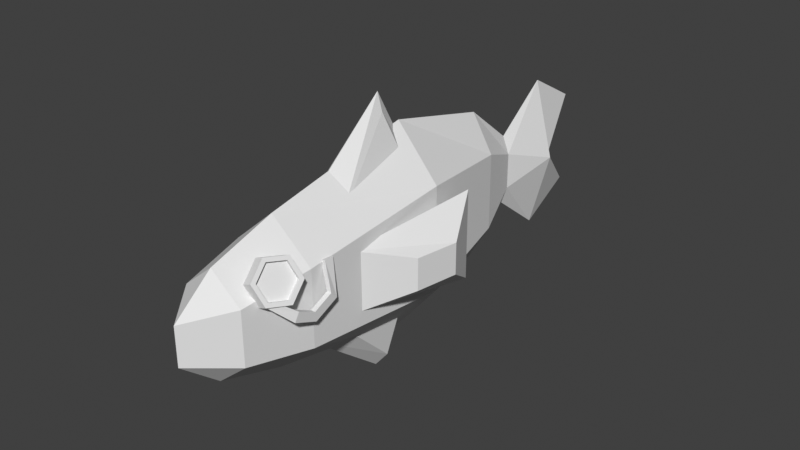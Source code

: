 # Source: greenback.blend  (saved by Blender 4.5.91; exported with 4.5.12 LTS)
import bpy
from mathutils import Matrix  # noqa: F401  (used for matrix-valued properties, if any)

bpy.ops.wm.read_factory_settings(use_empty=True)
scene = bpy.context.scene
scene.name = 'Scene'

# ---- world
world_world = bpy.data.worlds.new('World'); scene.world = world_world
world_world.use_nodes = True; world_world.node_tree.nodes.clear()
_N = world_world.node_tree.nodes; _L = world_world.node_tree.links
n0 = _N.new('ShaderNodeOutputWorld'); n0.name = 'World Output'; n0.location = (300, 300)
n1 = _N.new('ShaderNodeBackground'); n1.name = 'Background'; n1.location = (10, 300)
n1.inputs[0].default_value = (0.05088, 0.05088, 0.05088, 1.0)
_L.new(n1.outputs[0], n0.inputs[0])
n0.is_active_output = True
world_world.color = (0.05088, 0.05088, 0.05088)
world_world.use_sun_shadow = False
world_world.sun_shadow_jitter_overblur = 0.0

# ---- meshes
me_greenback_mesh = bpy.data.meshes.new('greenback mesh')
me_greenback_mesh.from_pydata([(0.1692, -0.4991, 0.1319), (0.1365, -0.5164, 0.1971), (0.1087, -0.5852, 0.2081), (0.1136, -0.6367, 0.1538), (0.1463, -0.6194, 0.08853), (0.1741, -0.5506, 0.07757), (0.1365, -0.494, 0.1171), (0.1038, -0.5113, 0.1824), (0.07597, -0.5801, 0.1934), (0.08091, -0.6317, 0.1391), (0.1136, -0.6144, 0.07381), (0.1414, -0.5456, 0.06285), (0.1606, -0.5635, 0.07354), (0.1425, -0.6083, 0.08067), (0.147, -0.5589, 0.06796), (0.129, -0.6037, 0.07509), (0.1757, -0.5318, 0.04933), (0.1757, -0.5473, 0.02199), (0.1604, -0.5318, 0.04933), (0.1604, -0.5473, 0.02199), (0.1757, -0.4731, 0.02055), (0.1757, -0.4693, -0.01062), (0.1604, -0.4731, 0.02055), (0.1604, -0.4693, -0.01062), (0.1757, -0.4095, 0.04979), (0.1757, -0.3878, 0.02712), (0.1604, -0.4095, 0.04979), (0.1604, -0.3878, 0.02712), (0.1474, -0.4002, 0.1359), (0.1476, -0.3688, 0.135), (0.1325, -0.4002, 0.1323), (0.1327, -0.3688, 0.1314), (0.1375, -0.5265, 0.1864), (0.1637, -0.5126, 0.134), (0.1151, -0.5818, 0.1952), (0.1191, -0.6232, 0.1516), (0.1454, -0.6093, 0.09922), (0.1677, -0.554, 0.09042), (0.1264, -0.5228, 0.1819), (0.1527, -0.5089, 0.1295), (0.1041, -0.578, 0.1907), (0.108, -0.6194, 0.1471), (0.1343, -0.6055, 0.09467), (0.1566, -0.5503, 0.08586), (0.0, -0.6659, 0.1744), (0.0, 0.6297, 0.1229), (0.0, -0.6659, -0.1746), (0.0, 0.6297, -0.1229), (0.0, 0.455, 0.2619), (0.0, 0.455, -0.2619), (0.0, 0.8213, 0.2692), (0.0, 0.8213, -0.2692), (0.0708, 0.8213, 0.0), (0.0, 0.07991, 0.3506), (0.0, 0.07991, -0.3506), (0.0, 1.013, 0.1631), (0.0, 1.013, -0.1631), (0.04211, 0.85, 0.0), (0.0, -0.4446, -0.2451), (0.0, -0.4446, 0.2455), (0.0246, 0.6297, -0.06143), (0.1046, -0.6659, -0.08734), (0.07663, 0.455, -0.1309), (0.148, 0.07991, -0.1753), (0.1405, -0.4446, -0.1224), (0.02412, 0.6297, 0.06262), (0.104, -0.6659, 0.08882), (0.07515, 0.455, 0.1335), (0.1463, 0.07991, 0.1787), (0.1394, -0.4446, 0.1252), (0.0, 0.8851, 0.0), (0.0, -0.3194, 0.209), (0.0, 0.1307, 0.209), (0.0, -0.01238, 0.4653), (0.07461, -0.2702, 0.1426), (0.0, -0.7989, 0.06426), (0.07461, 0.08156, 0.1426), (0.01694, -0.01238, 0.4065), (0.1259, -0.275, -0.1007), (0.1259, -0.275, 0.104), (0.1975, 0.1668, -0.1493), (0.1975, 0.1668, 0.1526), (0.2387, -0.1199, -0.05138), (0.2387, -0.1199, 0.05468), (0.2638, 0.02448, -0.05138), (0.2638, 0.02448, 0.05468), (0.0, 0.09289, -0.1939), (0.0, -0.03305, -0.4502), (0.0, -0.3572, -0.1939), (0.0, -0.7989, -0.06302), (0.07461, 0.04371, -0.1275), (0.04836, -0.03305, -0.3915), (0.07461, -0.308, -0.1275), (-0.0708, 0.8213, 0.0), (-0.04211, 0.85, 0.0), (-0.0246, 0.6297, -0.06143), (-0.1046, -0.6659, -0.08734), (-0.07663, 0.455, -0.1309), (-0.148, 0.07991, -0.1753), (-0.1405, -0.4446, -0.1224), (-0.02412, 0.6297, 0.06262), (-0.104, -0.6659, 0.08882), (-0.07515, 0.455, 0.1335), (-0.1463, 0.07991, 0.1787), (-0.1394, -0.4446, 0.1252), (-0.07461, -0.2702, 0.1426), (-0.07461, 0.08156, 0.1426), (-0.01694, -0.01238, 0.4065), (-0.1259, -0.275, -0.1007), (-0.1259, -0.275, 0.104), (-0.1975, 0.1668, -0.1493), (-0.1975, 0.1668, 0.1526), (-0.2387, -0.1199, -0.05138), (-0.2387, -0.1199, 0.05468), (-0.2638, 0.02448, -0.05138), (-0.2638, 0.02448, 0.05468), (-0.07461, 0.04371, -0.1275), (-0.04836, -0.03305, -0.3915), (-0.07461, -0.308, -0.1275), (-0.3286, -0.1033, -0.4126), (-0.2643, -0.1033, -0.09488), (-0.3286, 0.3392, -0.4126), (-0.2643, 0.3392, -0.09488), (-0.1778, -0.1033, -0.4431), (-0.1135, -0.1033, -0.1254), (-0.1778, 0.3392, -0.4431), (-0.1135, 0.3392, -0.1254), (-0.2156, -0.01042, -0.1047), (-0.2156, 0.2463, -0.1047), (-0.1623, 0.2463, -0.1155), (-0.1623, -0.01042, -0.1155), (-0.1903, -0.01042, 0.0202), (-0.1903, 0.2463, 0.0202), (-0.137, 0.2463, 0.009417), (-0.137, -0.01042, 0.009417), (-0.2101, 0.03628, -0.07763), (-0.2101, 0.1996, -0.07763), (-0.1568, 0.1996, -0.08841), (-0.1568, 0.03628, -0.08841), (-0.1958, 0.03628, -0.006907), (-0.1958, 0.1996, -0.006907), (-0.1425, 0.1996, -0.01769), (-0.1425, 0.03628, -0.01769)], [], [(5, 11, 6, 0), (3, 9, 10, 4), (1, 7, 8, 2), (5, 12, 14, 11), (2, 8, 9, 3), (0, 6, 7, 1), (7, 6, 11, 10, 9, 8), (0, 33, 37, 5), (12, 16, 18, 14), (11, 14, 15, 10), (4, 13, 12, 5), (10, 15, 13, 4), (19, 23, 21, 17), (13, 17, 16, 12), (15, 19, 17, 13), (14, 18, 19, 15), (20, 24, 26, 22), (18, 22, 23, 19), (16, 20, 22, 18), (17, 21, 20, 16), (25, 29, 28, 24), (21, 25, 24, 20), (23, 27, 25, 21), (22, 26, 27, 23), (29, 31, 30, 28), (27, 31, 29, 25), (26, 30, 31, 27), (24, 28, 30, 26), (37, 43, 42, 36), (4, 36, 35, 3), (2, 34, 32, 1), (5, 37, 36, 4), (3, 35, 34, 2), (1, 32, 33, 0), (38, 40, 41, 42, 43, 39), (35, 41, 40, 34), (32, 38, 39, 33), (33, 39, 43, 37), (36, 42, 41, 35), (34, 40, 38, 32), (64, 69, 66, 61), (69, 59, 44, 66), (65, 45, 48, 67), (60, 65, 67, 62), (65, 52, 50), (52, 65, 60), (67, 48, 53, 68), (62, 67, 68, 63), (50, 52, 57, 55), (52, 51, 56, 57), (46, 61, 89), (61, 66, 75, 89), (68, 53, 59, 69), (63, 68, 69, 64), (54, 63, 64, 58), (49, 62, 63, 54), (47, 60, 62, 49), (58, 64, 61, 46), (60, 51, 52), (60, 47, 51), (45, 65, 50), (66, 44, 75), (57, 70, 55), (56, 70, 57), (72, 73, 77, 76), (76, 77, 74), (74, 77, 73, 71), (80, 81, 85, 84), (84, 85, 83, 82), (82, 83, 79, 78), (80, 84, 82, 78), (85, 81, 79, 83), (88, 87, 91, 92), (92, 91, 90), (90, 91, 87, 86), (80, 78, 79, 81), (99, 96, 101, 104), (104, 101, 44, 59), (100, 102, 48, 45), (95, 97, 102, 100), (100, 50, 93), (93, 95, 100), (102, 103, 53, 48), (97, 98, 103, 102), (50, 55, 94, 93), (93, 94, 56, 51), (46, 89, 96), (96, 89, 75, 101), (103, 104, 59, 53), (98, 99, 104, 103), (54, 58, 99, 98), (49, 54, 98, 97), (47, 49, 97, 95), (58, 46, 96, 99), (95, 93, 51), (95, 51, 47), (45, 50, 100), (101, 75, 44), (94, 55, 70), (56, 94, 70), (72, 106, 107, 73), (106, 105, 107), (105, 71, 73, 107), (110, 114, 115, 111), (114, 112, 113, 115), (112, 108, 109, 113), (110, 108, 112, 114), (115, 113, 109, 111), (88, 118, 117, 87), (118, 116, 117), (116, 86, 87, 117), (110, 111, 109, 108), (119, 120, 122, 121), (121, 122, 126, 125), (125, 126, 124, 123), (123, 124, 120, 119), (121, 125, 123, 119), (120, 124, 130, 127), (131, 132, 140, 139), (126, 122, 128, 129), (124, 126, 129, 130), (122, 120, 127, 128), (133, 132, 131, 134), (133, 134, 142, 141), (127, 130, 134, 131), (129, 128, 132, 133), (142, 138, 135, 139), (135, 138, 137, 136), (132, 128, 136, 140), (134, 130, 138, 142), (130, 129, 137, 138), (128, 127, 135, 136), (127, 131, 139, 135), (129, 133, 141, 137), (139, 140, 141, 142), (137, 141, 140, 136)])
_uv = me_greenback_mesh.uv_layers.new(name='UVMap')
_uv.uv.foreach_set('vector', [0.8594, 0.2803, 0.845, 0.2807, 0.8501, 0.31, 0.8644, 0.3096, 0.8584, 0.3985, 0.844, 0.399, 0.8452, 0.4287, 0.8596, 0.4283, 0.8651, 0.3394, 0.8507, 0.3398, 0.8472, 0.3694, 0.8616, 0.3689, 0.8651, 0.4572, 0.86, 0.4516, 0.8541, 0.4528, 0.8507, 0.4579, 0.8616, 0.3689, 0.8472, 0.3694, 0.844, 0.399, 0.8584, 0.3985, 0.8644, 0.3096, 0.8501, 0.31, 0.8507, 0.3398, 0.8651, 0.3394, 0.2501, 0.8967, 0.2758, 0.8818, 0.2758, 0.8521, 0.2501, 0.8373, 0.2243, 0.8521, 0.2243, 0.8818, 0.1775, 0.8373, 0.1775, 0.8431, 0.1982, 0.8551, 0.2033, 0.8521, 0.8107, 0.4789, 0.8035, 0.4942, 0.8096, 0.4946, 0.8159, 0.4821, 0.8507, 0.4579, 0.8541, 0.4528, 0.8505, 0.4339, 0.8452, 0.4287, 0.8596, 0.4283, 0.8564, 0.4329, 0.86, 0.4516, 0.8651, 0.4572, 0.8452, 0.4287, 0.8505, 0.4339, 0.8564, 0.4329, 0.8596, 0.4283, 0.8734, 0.7504, 0.8737, 0.7169, 0.8676, 0.7168, 0.8673, 0.7503, 0.01052, 0.9378, 0.04086, 0.9185, 0.03191, 0.9098, 0.01871, 0.9203, 0.8855, 0.7812, 0.8734, 0.7504, 0.8673, 0.7503, 0.8801, 0.784, 0.09061, 0.8547, 0.1013, 0.8638, 0.1101, 0.855, 0.08216, 0.8373, 0.8015, 0.52, 0.7994, 0.5477, 0.8055, 0.5481, 0.8076, 0.5205, 0.1013, 0.8638, 0.1185, 0.8832, 0.1308, 0.8814, 0.1101, 0.855, 0.8035, 0.4942, 0.8015, 0.52, 0.8076, 0.5205, 0.8096, 0.4946, 0.04086, 0.9185, 0.06112, 0.8918, 0.04879, 0.8901, 0.03191, 0.9098, 0.05475, 0.8568, 0.01441, 0.8373, 0.01052, 0.8491, 0.0439, 0.8628, 0.06112, 0.8918, 0.05475, 0.8568, 0.0439, 0.8628, 0.04879, 0.8901, 0.8737, 0.7169, 0.8741, 0.6813, 0.868, 0.6813, 0.8676, 0.7168, 0.1185, 0.8832, 0.114, 0.9106, 0.1249, 0.9165, 0.1308, 0.8814, 0.8099, 0.595, 0.8159, 0.5941, 0.8139, 0.5818, 0.8079, 0.5827, 0.8741, 0.6813, 0.8855, 0.6394, 0.8796, 0.638, 0.868, 0.6813, 0.114, 0.9106, 0.08216, 0.9244, 0.08624, 0.9362, 0.1249, 0.9165, 0.7994, 0.5477, 0.8079, 0.5827, 0.8139, 0.5818, 0.8055, 0.5481, 0.8911, 0.328, 0.8861, 0.328, 0.8861, 0.3519, 0.8911, 0.3519, 0.2033, 0.8818, 0.1982, 0.8789, 0.1775, 0.8909, 0.1775, 0.8967, 0.1518, 0.8818, 0.1569, 0.8789, 0.1569, 0.8551, 0.1518, 0.8521, 0.2033, 0.8521, 0.1982, 0.8551, 0.1982, 0.8789, 0.2033, 0.8818, 0.1775, 0.8967, 0.1775, 0.8909, 0.1569, 0.8789, 0.1518, 0.8818, 0.1518, 0.8521, 0.1569, 0.8551, 0.1775, 0.8431, 0.1775, 0.8373, 0.3382, 0.8731, 0.3382, 0.8492, 0.3175, 0.8373, 0.2969, 0.8492, 0.2969, 0.8731, 0.3175, 0.885, 0.8911, 0.3757, 0.8861, 0.3757, 0.8861, 0.3996, 0.8911, 0.3996, 0.8911, 0.2803, 0.8861, 0.2803, 0.8861, 0.3041, 0.8911, 0.3041, 0.8911, 0.3041, 0.8861, 0.3041, 0.8861, 0.328, 0.8911, 0.328, 0.8911, 0.3519, 0.8861, 0.3519, 0.8861, 0.3757, 0.8911, 0.3757, 0.8911, 0.3996, 0.8861, 0.3996, 0.8861, 0.4235, 0.8911, 0.4235, 0.0926, 0.6404, 0.1956, 0.6567, 0.1636, 0.7435, 0.09428, 0.7332, 0.1956, 0.6567, 0.2722, 0.6799, 0.2162, 0.7703, 0.1636, 0.7435, 0.248, 0.1941, 0.2779, 0.1973, 0.33, 0.2853, 0.263, 0.282, 0.1898, 0.1861, 0.248, 0.1941, 0.263, 0.282, 0.1485, 0.2639, 0.248, 0.1941, 0.2314, 0.1053, 0.3499, 0.1176, 0.2314, 0.1053, 0.248, 0.1941, 0.1898, 0.1861, 0.263, 0.282, 0.33, 0.2853, 0.3499, 0.4575, 0.2536, 0.4462, 0.1485, 0.2639, 0.263, 0.282, 0.2536, 0.4462, 0.1068, 0.422, 0.3499, 0.1176, 0.2314, 0.1053, 0.234, 0.08799, 0.3214, 0.03373, 0.2314, 0.1053, 0.115, 0.08204, 0.1668, 0.01052, 0.234, 0.08799, 0.0342, 0.7429, 0.09428, 0.7332, 0.08802, 0.8094, 0.09428, 0.7332, 0.1636, 0.7435, 0.1486, 0.8162, 0.08802, 0.8094, 0.2536, 0.4462, 0.3499, 0.4575, 0.2722, 0.6799, 0.1956, 0.6567, 0.1068, 0.422, 0.2536, 0.4462, 0.1956, 0.6567, 0.0926, 0.6404, 0.01052, 0.4014, 0.1068, 0.422, 0.0926, 0.6404, 0.01079, 0.6373, 0.0834, 0.2458, 0.1485, 0.2639, 0.1068, 0.422, 0.01052, 0.4014, 0.1598, 0.1799, 0.1898, 0.1861, 0.1485, 0.2639, 0.0834, 0.2458, 0.01079, 0.6373, 0.0926, 0.6404, 0.09428, 0.7332, 0.0342, 0.7429, 0.1898, 0.1861, 0.115, 0.08204, 0.2314, 0.1053, 0.1898, 0.1861, 0.1598, 0.1799, 0.115, 0.08204, 0.2779, 0.1973, 0.248, 0.1941, 0.3499, 0.1176, 0.1636, 0.7435, 0.2162, 0.7703, 0.1486, 0.8162, 0.234, 0.08799, 0.2378, 0.06319, 0.3214, 0.03373, 0.1668, 0.01052, 0.2378, 0.06319, 0.234, 0.08799, 0.9786, 0.1741, 0.844, 0.1964, 0.8659, 0.1779, 0.9895, 0.1259, 0.9895, 0.1259, 0.8659, 0.1779, 0.893, 0.01052, 0.893, 0.01052, 0.8659, 0.1779, 0.844, 0.1964, 0.844, 0.01656, 0.5249, 0.8446, 0.371, 0.8446, 0.4242, 0.7808, 0.4652, 0.7838, 0.4652, 0.7838, 0.4242, 0.7808, 0.4217, 0.7236, 0.465, 0.7251, 0.465, 0.7251, 0.4217, 0.7236, 0.3844, 0.6416, 0.496, 0.638, 0.5249, 0.8446, 0.4652, 0.7838, 0.465, 0.7251, 0.496, 0.638, 0.4242, 0.7808, 0.371, 0.8446, 0.3844, 0.6416, 0.4217, 0.7236, 0.6972, 0.8216, 0.6972, 0.638, 0.7248, 0.6607, 0.7506, 0.8254, 0.7506, 0.8254, 0.7248, 0.6607, 0.8463, 0.6913, 0.8463, 0.6913, 0.7248, 0.6607, 0.6972, 0.638, 0.8279, 0.6412, 0.5459, 0.831, 0.5669, 0.638, 0.6552, 0.638, 0.6761, 0.831, 0.0926, 0.6404, 0.09428, 0.7332, 0.1636, 0.7435, 0.1956, 0.6567, 0.1956, 0.6567, 0.1636, 0.7435, 0.2162, 0.7703, 0.2722, 0.6799, 0.248, 0.1941, 0.263, 0.282, 0.33, 0.2853, 0.2779, 0.1973, 0.1898, 0.1861, 0.1485, 0.2639, 0.263, 0.282, 0.248, 0.1941, 0.248, 0.1941, 0.3499, 0.1176, 0.2314, 0.1053, 0.2314, 0.1053, 0.1898, 0.1861, 0.248, 0.1941, 0.263, 0.282, 0.2536, 0.4462, 0.3499, 0.4575, 0.33, 0.2853, 0.1485, 0.2639, 0.1068, 0.422, 0.2536, 0.4462, 0.263, 0.282, 0.3499, 0.1176, 0.3214, 0.03373, 0.234, 0.08799, 0.2314, 0.1053, 0.2314, 0.1053, 0.234, 0.08799, 0.1668, 0.01052, 0.115, 0.08204, 0.0342, 0.7429, 0.08802, 0.8094, 0.09428, 0.7332, 0.09428, 0.7332, 0.08802, 0.8094, 0.1486, 0.8162, 0.1636, 0.7435, 0.2536, 0.4462, 0.1956, 0.6567, 0.2722, 0.6799, 0.3499, 0.4575, 0.1068, 0.422, 0.0926, 0.6404, 0.1956, 0.6567, 0.2536, 0.4462, 0.01052, 0.4014, 0.01079, 0.6373, 0.0926, 0.6404, 0.1068, 0.422, 0.0834, 0.2458, 0.01052, 0.4014, 0.1068, 0.422, 0.1485, 0.2639, 0.1598, 0.1799, 0.0834, 0.2458, 0.1485, 0.2639, 0.1898, 0.1861, 0.01079, 0.6373, 0.0342, 0.7429, 0.09428, 0.7332, 0.0926, 0.6404, 0.1898, 0.1861, 0.2314, 0.1053, 0.115, 0.08204, 0.1898, 0.1861, 0.115, 0.08204, 0.1598, 0.1799, 0.2779, 0.1973, 0.3499, 0.1176, 0.248, 0.1941, 0.1636, 0.7435, 0.1486, 0.8162, 0.2162, 0.7703, 0.234, 0.08799, 0.3214, 0.03373, 0.2378, 0.06319, 0.1668, 0.01052, 0.234, 0.08799, 0.2378, 0.06319, 0.9786, 0.1741, 0.9895, 0.1259, 0.8659, 0.1779, 0.844, 0.1964, 0.9895, 0.1259, 0.893, 0.01052, 0.8659, 0.1779, 0.893, 0.01052, 0.844, 0.01656, 0.844, 0.1964, 0.8659, 0.1779, 0.5249, 0.8446, 0.4652, 0.7838, 0.4242, 0.7808, 0.371, 0.8446, 0.4652, 0.7838, 0.465, 0.7251, 0.4217, 0.7236, 0.4242, 0.7808, 0.465, 0.7251, 0.496, 0.638, 0.3844, 0.6416, 0.4217, 0.7236, 0.5249, 0.8446, 0.496, 0.638, 0.465, 0.7251, 0.4652, 0.7838, 0.4242, 0.7808, 0.4217, 0.7236, 0.3844, 0.6416, 0.371, 0.8446, 0.6972, 0.8216, 0.7506, 0.8254, 0.7248, 0.6607, 0.6972, 0.638, 0.7506, 0.8254, 0.8463, 0.6913, 0.7248, 0.6607, 0.8463, 0.6913, 0.8279, 0.6412, 0.6972, 0.638, 0.7248, 0.6607, 0.5459, 0.831, 0.6761, 0.831, 0.6552, 0.638, 0.5669, 0.638, 0.5476, 0.1472, 0.677, 0.2023, 0.6017, 0.3789, 0.4723, 0.3238, 0.4723, 0.3238, 0.6017, 0.3789, 0.5756, 0.4403, 0.4462, 0.3852, 0.4462, 0.3852, 0.5756, 0.4403, 0.5003, 0.6169, 0.371, 0.5618, 0.5737, 0.08576, 0.7031, 0.1409, 0.677, 0.2023, 0.5476, 0.1472, 0.371, 0.07193, 0.3971, 0.01052, 0.5737, 0.08576, 0.5476, 0.1472, 0.7783, 0.4541, 0.7522, 0.5155, 0.7236, 0.4799, 0.7328, 0.4582, 0.9226, 0.805, 0.9226, 0.9164, 0.9106, 0.8961, 0.9106, 0.8253, 0.5756, 0.4403, 0.6017, 0.3789, 0.6303, 0.4145, 0.6211, 0.4362, 0.7522, 0.5155, 0.5756, 0.4403, 0.6211, 0.4362, 0.7236, 0.4799, 0.6017, 0.3789, 0.7783, 0.4541, 0.7328, 0.4582, 0.6303, 0.4145, 0.7994, 0.06582, 0.823, 0.06582, 0.823, 0.1772, 0.7994, 0.1772, 0.837, 0.5903, 0.837, 0.4789, 0.8489, 0.4992, 0.8489, 0.57, 0.823, 0.2325, 0.7994, 0.2325, 0.7994, 0.1772, 0.823, 0.1772, 0.7994, 0.01052, 0.823, 0.01052, 0.823, 0.06582, 0.7994, 0.06582, 0.7994, 0.3557, 0.7994, 0.3244, 0.823, 0.3244, 0.823, 0.3557, 0.823, 0.3244, 0.7994, 0.3244, 0.7994, 0.2535, 0.823, 0.2535, 0.9226, 0.9164, 0.8673, 0.9164, 0.8793, 0.8961, 0.9106, 0.8961, 0.837, 0.4789, 0.8922, 0.4789, 0.8803, 0.4992, 0.8489, 0.4992, 0.8922, 0.4789, 0.8922, 0.5903, 0.8803, 0.57, 0.8803, 0.4992, 0.8673, 0.9164, 0.8673, 0.805, 0.8793, 0.8253, 0.8793, 0.8961, 0.8673, 0.805, 0.9226, 0.805, 0.9106, 0.8253, 0.8793, 0.8253, 0.8922, 0.5903, 0.837, 0.5903, 0.8489, 0.57, 0.8803, 0.57, 0.823, 0.3557, 0.823, 0.4266, 0.7994, 0.4266, 0.7994, 0.3557, 0.7994, 0.4579, 0.7994, 0.4266, 0.823, 0.4266, 0.823, 0.4579])
me_greenback_mesh.update()
arm_armature = bpy.data.armatures.new('Armature')  # bones are not reproduced

# ---- objects
ob_greenback = bpy.data.objects.new('greenback', me_greenback_mesh)
ob_greenback_armature = bpy.data.objects.new('greenback armature', arm_armature)

# ---- transforms, parenting, visibility, modifiers, constraints
ob_greenback.parent = ob_greenback_armature
ob_greenback.location = (0.0, 0.0, 0.0)
_vg = ob_greenback.vertex_groups.new(name='base')
_vg = ob_greenback.vertex_groups.new(name='tail1')
_vg.add([48, 49, 53, 54, 62, 63, 67, 68, 97, 98, 102, 103], 1.0, 'REPLACE')
_vg = ob_greenback.vertex_groups.new(name='body1')
_vg.add([20, 21, 22, 23, 24, 25, 26, 27, 28, 29, 30, 31, 53, 54, 58, 59, 63, 64, 68, 69, 98, 99, 103, 104], 1.0, 'REPLACE')
_vg = ob_greenback.vertex_groups.new(name='body2')
_vg.add([0, 1, 2, 3, 4, 5, 6, 7, 8, 9, 10, 11, 12, 13, 14, 15, 16, 17, 18, 19, 20, 21, 22, 23, 32, 33, 34, 35, 36, 37, 38, 39, 40, 41, 42, 43, 44, 46, 58, 59, 61, 64, 66, 69, 75, 89, 96, 99, 101, 104], 1.0, 'REPLACE')
_vg = ob_greenback.vertex_groups.new(name='fin top')
_vg.add([71, 72, 73, 74, 76, 77, 105, 106, 107], 1.0, 'REPLACE')
_vg = ob_greenback.vertex_groups.new(name='fin bot')
_vg.add([86, 87, 88, 90, 91, 92, 116, 117, 118], 1.0, 'REPLACE')
_vg = ob_greenback.vertex_groups.new(name='fin_l')
_vg.add([78, 79, 80, 81, 82, 83, 84, 85], 1.0, 'REPLACE')
_vg = ob_greenback.vertex_groups.new(name='briefcase')
_vg.add([119, 120, 121, 122, 123, 124, 125, 126, 127, 128, 129, 130, 131, 132, 133, 134, 135, 136, 137, 138, 139, 140, 141, 142], 1.0, 'REPLACE')
_vg = ob_greenback.vertex_groups.new(name='fin_r')
_vg.add([108, 109, 110, 111, 112, 113, 114, 115], 1.0, 'REPLACE')
_vg = ob_greenback.vertex_groups.new(name='tail2')
_vg.add([45, 47, 48, 49, 60, 62, 65, 67, 95, 97, 100, 102], 1.0, 'REPLACE')
_vg = ob_greenback.vertex_groups.new(name='tail3')
_vg.add([45, 47, 50, 51, 52, 55, 56, 57, 60, 65, 70, 93, 94, 95, 100], 1.0, 'REPLACE')
_m = ob_greenback.modifiers.new('Armature', 'ARMATURE')
_m.object = ob_greenback_armature
ob_greenback_armature.location = (0.0, 0.0, 0.0)
ob_greenback_armature.show_in_front = True

# ---- collection membership
scene.collection.objects.link(ob_greenback)
scene.collection.objects.link(ob_greenback_armature)

# ---- scene / render settings (as saved in the file)
scene.frame_start = 1; scene.frame_end = 38; scene.frame_set(1)
scene.render.engine = 'BLENDER_EEVEE_NEXT'
scene.eevee.ray_tracing_options.trace_max_roughness = 0.0
scene.view_settings.view_transform = 'Standard'
bpy.context.view_layer.update()

# ---- added for rendering (the .blend has no active camera and no usable light): camera, sun
cam_auto = bpy.data.cameras.new('AutoCamera')
cam_auto.lens = 50.0
cam_auto.sensor_width = 36.0
cam_auto.clip_end = 1000.0
ob_auto_camera = bpy.data.objects.new('AutoCamera', cam_auto)
scene.collection.objects.link(ob_auto_camera)
ob_auto_camera.location = (1.94897, -2.25158, 1.5594)
ob_auto_camera.rotation_euler = (1.09748, -7.21219e-08, 0.694738)
scene.camera = ob_auto_camera
light_auto_sun = bpy.data.lights.new('AutoSun', 'SUN')
light_auto_sun.energy = 3.0
light_auto_sun.angle = 0.0523599
ob_auto_sun = bpy.data.objects.new('AutoSun', light_auto_sun)
scene.collection.objects.link(ob_auto_sun)
ob_auto_sun.rotation_euler = (0.872665, 0.174533, 0.523599)
bpy.context.view_layer.update()
